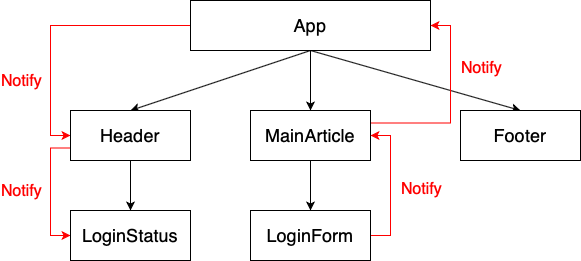

The diagram above was exported from draw.io. Its source (the exported page's mxGraphModel, read from the mxfile embedded in the PNG):
<mxGraphModel dx="946" dy="662" grid="1" gridSize="10" guides="1" tooltips="1" connect="1" arrows="1" fold="1" page="1" pageScale="1" pageWidth="827" pageHeight="1169" math="0" shadow="0">
  <root>
    <mxCell id="0" />
    <mxCell id="1" parent="0" />
    <mxCell id="vcdkXgaDSEF0uq6wmQVG-5" style="rounded=0;orthogonalLoop=1;jettySize=auto;html=1;exitX=0.5;exitY=1;exitDx=0;exitDy=0;entryX=0.5;entryY=0;entryDx=0;entryDy=0;" edge="1" parent="1" source="vcdkXgaDSEF0uq6wmQVG-1" target="vcdkXgaDSEF0uq6wmQVG-2">
      <mxGeometry relative="1" as="geometry" />
    </mxCell>
    <mxCell id="vcdkXgaDSEF0uq6wmQVG-6" style="edgeStyle=none;rounded=0;orthogonalLoop=1;jettySize=auto;html=1;exitX=0.5;exitY=1;exitDx=0;exitDy=0;entryX=0.5;entryY=0;entryDx=0;entryDy=0;" edge="1" parent="1" source="vcdkXgaDSEF0uq6wmQVG-1" target="vcdkXgaDSEF0uq6wmQVG-3">
      <mxGeometry relative="1" as="geometry" />
    </mxCell>
    <mxCell id="vcdkXgaDSEF0uq6wmQVG-7" style="edgeStyle=none;rounded=0;orthogonalLoop=1;jettySize=auto;html=1;exitX=0.5;exitY=1;exitDx=0;exitDy=0;entryX=0.5;entryY=0;entryDx=0;entryDy=0;" edge="1" parent="1" source="vcdkXgaDSEF0uq6wmQVG-1" target="vcdkXgaDSEF0uq6wmQVG-4">
      <mxGeometry relative="1" as="geometry" />
    </mxCell>
    <mxCell id="vcdkXgaDSEF0uq6wmQVG-17" style="edgeStyle=orthogonalEdgeStyle;rounded=0;orthogonalLoop=1;jettySize=auto;html=1;exitX=0;exitY=0.5;exitDx=0;exitDy=0;entryX=0;entryY=0.5;entryDx=0;entryDy=0;strokeColor=#FF0000;" edge="1" parent="1" source="vcdkXgaDSEF0uq6wmQVG-1" target="vcdkXgaDSEF0uq6wmQVG-2">
      <mxGeometry relative="1" as="geometry" />
    </mxCell>
    <mxCell id="vcdkXgaDSEF0uq6wmQVG-21" value="&lt;span style=&quot;color: rgb(255 , 0 , 0) ; font-size: 16px&quot;&gt;Notify&lt;/span&gt;" style="edgeLabel;html=1;align=center;verticalAlign=middle;resizable=0;points=[];" vertex="1" connectable="0" parent="vcdkXgaDSEF0uq6wmQVG-17">
      <mxGeometry x="-0.2148" y="-1" relative="1" as="geometry">
        <mxPoint x="-64" y="56" as="offset" />
      </mxGeometry>
    </mxCell>
    <mxCell id="vcdkXgaDSEF0uq6wmQVG-1" value="&lt;font size=&quot;4&quot;&gt;App&lt;/font&gt;" style="rounded=0;whiteSpace=wrap;html=1;" vertex="1" parent="1">
      <mxGeometry x="230" y="60" width="240" height="50" as="geometry" />
    </mxCell>
    <mxCell id="vcdkXgaDSEF0uq6wmQVG-13" style="edgeStyle=none;rounded=0;orthogonalLoop=1;jettySize=auto;html=1;exitX=0.5;exitY=1;exitDx=0;exitDy=0;entryX=0.5;entryY=0;entryDx=0;entryDy=0;" edge="1" parent="1" source="vcdkXgaDSEF0uq6wmQVG-2" target="vcdkXgaDSEF0uq6wmQVG-12">
      <mxGeometry relative="1" as="geometry" />
    </mxCell>
    <mxCell id="vcdkXgaDSEF0uq6wmQVG-18" style="edgeStyle=orthogonalEdgeStyle;rounded=0;orthogonalLoop=1;jettySize=auto;html=1;exitX=0;exitY=0.75;exitDx=0;exitDy=0;entryX=0;entryY=0.5;entryDx=0;entryDy=0;strokeColor=#FF0000;" edge="1" parent="1" source="vcdkXgaDSEF0uq6wmQVG-2" target="vcdkXgaDSEF0uq6wmQVG-12">
      <mxGeometry relative="1" as="geometry" />
    </mxCell>
    <mxCell id="vcdkXgaDSEF0uq6wmQVG-22" value="&lt;span style=&quot;color: rgb(255 , 0 , 0) ; font-size: 16px&quot;&gt;Notify&lt;/span&gt;" style="edgeLabel;html=1;align=center;verticalAlign=middle;resizable=0;points=[];" vertex="1" connectable="0" parent="vcdkXgaDSEF0uq6wmQVG-18">
      <mxGeometry x="-0.0196" relative="1" as="geometry">
        <mxPoint x="-30" as="offset" />
      </mxGeometry>
    </mxCell>
    <mxCell id="vcdkXgaDSEF0uq6wmQVG-2" value="&lt;font style=&quot;font-size: 18px&quot;&gt;Header&lt;/font&gt;" style="rounded=0;whiteSpace=wrap;html=1;" vertex="1" parent="1">
      <mxGeometry x="110" y="170" width="120" height="50" as="geometry" />
    </mxCell>
    <mxCell id="vcdkXgaDSEF0uq6wmQVG-10" style="edgeStyle=none;rounded=0;orthogonalLoop=1;jettySize=auto;html=1;exitX=0.5;exitY=1;exitDx=0;exitDy=0;" edge="1" parent="1" source="vcdkXgaDSEF0uq6wmQVG-3">
      <mxGeometry relative="1" as="geometry">
        <mxPoint x="350" y="270" as="targetPoint" />
      </mxGeometry>
    </mxCell>
    <mxCell id="vcdkXgaDSEF0uq6wmQVG-16" style="edgeStyle=orthogonalEdgeStyle;rounded=0;orthogonalLoop=1;jettySize=auto;html=1;exitX=1;exitY=0.25;exitDx=0;exitDy=0;entryX=1;entryY=0.5;entryDx=0;entryDy=0;strokeColor=#FF0000;" edge="1" parent="1" source="vcdkXgaDSEF0uq6wmQVG-3" target="vcdkXgaDSEF0uq6wmQVG-1">
      <mxGeometry relative="1" as="geometry">
        <Array as="points">
          <mxPoint x="490" y="183" />
          <mxPoint x="490" y="85" />
        </Array>
      </mxGeometry>
    </mxCell>
    <mxCell id="vcdkXgaDSEF0uq6wmQVG-20" value="&lt;span style=&quot;color: rgb(255 , 0 , 0) ; font-size: 16px&quot;&gt;Notify&lt;/span&gt;" style="edgeLabel;html=1;align=center;verticalAlign=middle;resizable=0;points=[];" vertex="1" connectable="0" parent="vcdkXgaDSEF0uq6wmQVG-16">
      <mxGeometry x="0.3722" relative="1" as="geometry">
        <mxPoint x="30" y="1" as="offset" />
      </mxGeometry>
    </mxCell>
    <mxCell id="vcdkXgaDSEF0uq6wmQVG-3" value="&lt;font style=&quot;font-size: 18px&quot;&gt;MainArticle&lt;/font&gt;" style="rounded=0;whiteSpace=wrap;html=1;" vertex="1" parent="1">
      <mxGeometry x="290" y="170" width="120" height="50" as="geometry" />
    </mxCell>
    <mxCell id="vcdkXgaDSEF0uq6wmQVG-4" value="&lt;font size=&quot;4&quot;&gt;Footer&lt;/font&gt;" style="rounded=0;whiteSpace=wrap;html=1;" vertex="1" parent="1">
      <mxGeometry x="500" y="170" width="120" height="50" as="geometry" />
    </mxCell>
    <mxCell id="vcdkXgaDSEF0uq6wmQVG-15" style="edgeStyle=orthogonalEdgeStyle;rounded=0;orthogonalLoop=1;jettySize=auto;html=1;exitX=1;exitY=0.5;exitDx=0;exitDy=0;entryX=1;entryY=0.5;entryDx=0;entryDy=0;strokeColor=#FF0000;" edge="1" parent="1" source="vcdkXgaDSEF0uq6wmQVG-11" target="vcdkXgaDSEF0uq6wmQVG-3">
      <mxGeometry relative="1" as="geometry" />
    </mxCell>
    <mxCell id="vcdkXgaDSEF0uq6wmQVG-19" value="&lt;font color=&quot;#ff0000&quot; style=&quot;font-size: 16px&quot;&gt;Notify&lt;/font&gt;" style="edgeLabel;html=1;align=center;verticalAlign=middle;resizable=0;points=[];" vertex="1" connectable="0" parent="vcdkXgaDSEF0uq6wmQVG-15">
      <mxGeometry x="-0.0429" y="-4" relative="1" as="geometry">
        <mxPoint x="26" as="offset" />
      </mxGeometry>
    </mxCell>
    <mxCell id="vcdkXgaDSEF0uq6wmQVG-11" value="&lt;font style=&quot;font-size: 18px&quot;&gt;LoginForm&lt;/font&gt;" style="rounded=0;whiteSpace=wrap;html=1;" vertex="1" parent="1">
      <mxGeometry x="290" y="270" width="120" height="50" as="geometry" />
    </mxCell>
    <mxCell id="vcdkXgaDSEF0uq6wmQVG-12" value="&lt;font style=&quot;font-size: 18px&quot;&gt;LoginStatus&lt;/font&gt;" style="rounded=0;whiteSpace=wrap;html=1;" vertex="1" parent="1">
      <mxGeometry x="110" y="270" width="120" height="50" as="geometry" />
    </mxCell>
  </root>
</mxGraphModel>